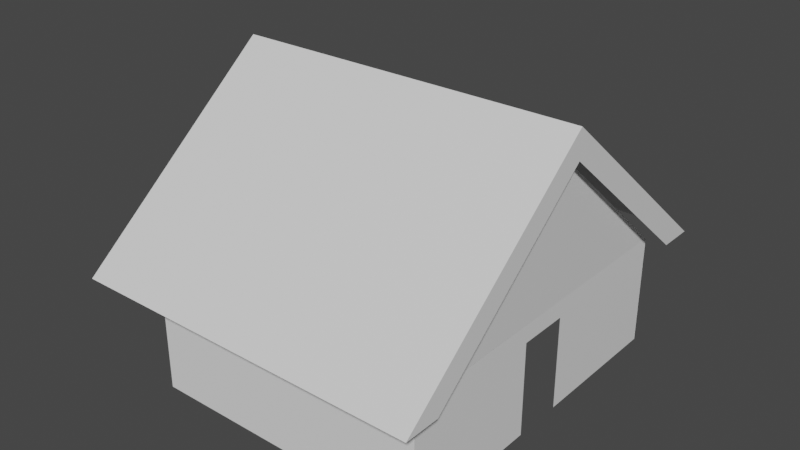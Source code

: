 # Source: Shed.blend  (saved by Blender 2.90.8; exported with 4.5.12 LTS)
import bpy
from mathutils import Matrix  # noqa: F401  (used for matrix-valued properties, if any)

bpy.ops.wm.read_factory_settings(use_empty=True)
scene = bpy.context.scene
scene.name = 'Scene'

# ---- collections
col_collection = bpy.data.collections.new('Collection'); scene.collection.children.link(col_collection)

# ---- materials (node trees are filled in below, after node groups)
mat_wood = bpy.data.materials.new('Wood')
mat_wood.use_transparent_shadow = False
mat_roof = bpy.data.materials.new('Roof')
mat_roof.use_transparent_shadow = False

# ---- material node trees
mat_wood.use_nodes = True; mat_wood.node_tree.nodes.clear()
_N = mat_wood.node_tree.nodes; _L = mat_wood.node_tree.links
n0 = _N.new('ShaderNodeBsdfPrincipled'); n0.name = 'Principled BSDF'; n0.location = (10, 300)
n0.distribution = 'GGX'
n0.subsurface_method = 'BURLEY'
n0.inputs[3].default_value = 1.45
n0.inputs[27].default_value = (0.0, 0.0, 0.0, 1.0)
n0.inputs[28].default_value = 1.0
n1 = _N.new('ShaderNodeOutputMaterial'); n1.name = 'Material Output'; n1.location = (300, 300)
_L.new(n0.outputs[0], n1.inputs[0])
n1.is_active_output = True
mat_roof.use_nodes = True; mat_roof.node_tree.nodes.clear()
_N = mat_roof.node_tree.nodes; _L = mat_roof.node_tree.links
n0 = _N.new('ShaderNodeBsdfPrincipled'); n0.name = 'Principled BSDF'; n0.location = (10, 300)
n0.distribution = 'GGX'
n0.subsurface_method = 'BURLEY'
n0.inputs[3].default_value = 1.45
n0.inputs[27].default_value = (0.0, 0.0, 0.0, 1.0)
n0.inputs[28].default_value = 1.0
n1 = _N.new('ShaderNodeOutputMaterial'); n1.name = 'Material Output'; n1.location = (300, 300)
_L.new(n0.outputs[0], n1.inputs[0])
n1.is_active_output = True

# ---- world
world_world = bpy.data.worlds.new('World'); scene.world = world_world
world_world.use_nodes = True; world_world.node_tree.nodes.clear()
_N = world_world.node_tree.nodes; _L = world_world.node_tree.links
n0 = _N.new('ShaderNodeOutputWorld'); n0.name = 'World Output'; n0.location = (300, 300)
n1 = _N.new('ShaderNodeBackground'); n1.name = 'Background'; n1.location = (10, 300)
n1.inputs[0].default_value = (0.05088, 0.05088, 0.05088, 1.0)
_L.new(n1.outputs[0], n0.inputs[0])
n0.is_active_output = True
world_world.color = (0.05088, 0.05088, 0.05088)
world_world.use_sun_shadow = False
world_world.sun_shadow_jitter_overblur = 0.0

# ---- meshes
me_plane = bpy.data.meshes.new('Plane')
me_plane.from_pydata([(-1.0, -1.0, 0.0), (2.133, -1.0, -8.556e-08), (-1.0, 1.0, 0.0), (2.133, 1.0, -8.556e-08)], [], [(0, 1, 3, 2)])
_uv = me_plane.uv_layers.new(name='UVMap')
_uv.uv.foreach_set('vector', [0.0, 0.0, 1.0, 0.0, 1.0, 1.0, 0.0, 1.0])
me_plane.materials.append(mat_wood)
me_plane.use_remesh_fix_poles = True
me_plane.use_remesh_preserve_attributes = False
me_plane.use_mirror_vertex_groups = False
me_plane.update()
me_plane_001 = bpy.data.meshes.new('Plane.001')
me_plane_001.from_pydata([(-1.0, -1.0, 0.0), (2.133, -1.0, -6.63e-15), (-1.0, 1.0, 0.0), (2.133, 1.0, -6.63e-15)], [], [(0, 1, 3, 2)])
_uv = me_plane_001.uv_layers.new(name='UVMap')
_uv.uv.foreach_set('vector', [0.0, 0.0, 1.0, 0.0, 1.0, 1.0, 0.0, 1.0])
me_plane_001.use_remesh_fix_poles = True
me_plane_001.use_remesh_preserve_attributes = False
me_plane_001.use_mirror_vertex_groups = False
me_plane_001.update()
me_plane_003 = bpy.data.meshes.new('Plane.003')
me_plane_003.from_pydata([(-1.0, -1.0, 0.0), (2.133, -1.0, 8.556e-08), (-1.0, 1.0, 0.0), (2.133, 1.0, 8.556e-08), (-1.0, 0.0, 0.0), (-0.5, -1.0, 0.0), (-0.5, 1.0, 0.0), (-0.5, 0.0, 0.0), (2.133, 0.15, 8.556e-08), (-1.0, 0.15, 0.0), (-0.5, 0.15, 0.0), (-1.0, -0.15, 0.0), (2.133, -0.15, 8.556e-08), (-0.5, -0.15, 0.0)], [], [(10, 8, 3, 6), (11, 13, 7, 4), (9, 10, 6, 2), (4, 7, 10, 9), (0, 5, 13, 11), (5, 1, 12, 13)])
_uv = me_plane_003.uv_layers.new(name='UVMap')
_uv.uv.foreach_set('vector', [0.25, 0.575, 1.0, 0.575, 1.0, 1.0, 0.25, 1.0, 0.0, 0.425, 0.25, 0.425, 0.25, 0.5, 0.0, 0.5, 0.0, 0.575, 0.25, 0.575, 0.25, 1.0, 0.0, 1.0, 0.0, 0.5, 0.25, 0.5, 0.25, 0.575, 0.0, 0.575, 0.0, 0.0, 0.25, 0.0, 0.25, 0.425, 0.0, 0.425, 0.25, 0.0, 1.0, 0.0, 1.0, 0.425, 0.25, 0.425])
me_plane_003.materials.append(mat_wood)
me_plane_003.use_remesh_fix_poles = True
me_plane_003.use_remesh_preserve_attributes = False
me_plane_003.use_mirror_vertex_groups = False
me_plane_003.update()
me_plane_002 = bpy.data.meshes.new('Plane.002')
me_plane_002.from_pydata([(-1.0, -1.0, 0.0), (2.133, -1.0, -6.29e-15), (-1.0, 1.0, 0.0), (2.133, 1.0, -6.29e-15)], [], [(0, 1, 3, 2)])
_uv = me_plane_002.uv_layers.new(name='UVMap')
_uv.uv.foreach_set('vector', [0.0, 0.0, 1.0, 0.0, 1.0, 1.0, 0.0, 1.0])
me_plane_002.materials.append(mat_wood)
me_plane_002.use_remesh_fix_poles = True
me_plane_002.use_remesh_preserve_attributes = False
me_plane_002.use_mirror_vertex_groups = False
me_plane_002.update()
me_plane_004 = bpy.data.meshes.new('Plane.004')
me_plane_004.from_pydata([(-1.0, -1.0, -4.0), (-1.0, 1.0, -4.0), (-5.0, -1.0, 0.0), (-1.0, 1.15, -4.0), (-5.0, 1.15, 0.0), (-1.0, 1.15, -4.84), (-5.8, 1.15, 0.0), (-1.0, -1.347, -4.84), (-5.8, -1.347, 0.0), (-1.0, 1.0, 4.0), (-1.0, -1.0, 4.0), (-5.0, -1.0, 0.0), (-1.0, 1.15, 4.0), (-1.0, 1.15, 4.84), (-5.8, 1.15, 0.0), (-1.0, -1.347, 4.84), (-5.0, 1.05, 0.0)], [(1, 0), (2, 0), (10, 9)], [(4, 3, 5, 6), (6, 5, 7, 8), (13, 14, 8, 15), (10, 0, 11), (13, 12, 4, 14), (16, 9, 1)])
_uv = me_plane_004.uv_layers.new(name='UVMap')
_uv.uv.foreach_set('vector', [0.0, 1.0, 0.0, 1.0, 0.0, 1.0, 0.0, 1.0, 0.0, 1.0, 0.0, 1.0, 0.0, 1.0, 0.0, 1.0, 0.0, 0.0, 0.0, 0.0, 0.0, 0.0, 0.0, 0.0, 0.0, 1.0, 0.0, 0.0, 0.0, 1.0, 0.0, 0.0, 0.0, 0.0, 0.0, 0.0, 0.0, 0.0, 0.0, 0.0, 0.0, 0.0, 0.0, 0.0])
me_plane_004.materials.append(mat_wood)
me_plane_004.materials.append(mat_roof)
me_plane_004.use_remesh_fix_poles = True
me_plane_004.use_remesh_preserve_attributes = False
me_plane_004.use_mirror_vertex_groups = False
me_plane_004.update()

# ---- objects
ob_plane = bpy.data.objects.new('Plane', me_plane)
ob_plane_001 = bpy.data.objects.new('Plane.001', me_plane_001)
ob_plane_003 = bpy.data.objects.new('Plane.003', me_plane_003)
ob_plane_002 = bpy.data.objects.new('Plane.002', me_plane_002)
ob_plane_004 = bpy.data.objects.new('Plane.004', me_plane_004)

# ---- transforms, parenting, visibility, modifiers, constraints
ob_plane.parent = ob_plane_004
ob_plane.matrix_parent_inverse = Matrix(((7.55e-08, 1.059e-22, -1.0, 1.0), (0.25, 2.981e-09, 1.887e-08, -1.5e-07), (1.192e-08, -1.0, 9.003e-16, 4.0), (-0.0, -0.0, -0.0, 1.0)))
ob_plane.location = (-4.0, 4.0, 1.0)
ob_plane.rotation_euler = (-0.0, 1.571, 0.0)
ob_plane.scale = (1.0, 4.0, 1.0)
ob_plane.lineart.crease_threshold = 0.0
ob_plane_001.parent = ob_plane_004
ob_plane_001.matrix_parent_inverse = Matrix(((7.55e-08, 1.059e-22, -1.0, 1.0), (0.25, 2.981e-09, 1.887e-08, -1.5e-07), (1.192e-08, -1.0, 9.003e-16, 4.0), (-0.0, -0.0, -0.0, 1.0)))
ob_plane_001.location = (0.0, 0.0, 1.0)
ob_plane_001.rotation_euler = (-1.571, 1.571, 0.0)
ob_plane_001.scale = (1.0, 4.0, 1.0)
ob_plane_001.lineart.crease_threshold = 0.0
ob_plane_003.parent = ob_plane_004
ob_plane_003.matrix_parent_inverse = Matrix(((7.55e-08, 1.059e-22, -1.0, 1.0), (0.25, 2.981e-09, 1.887e-08, -1.5e-07), (1.192e-08, -1.0, 9.003e-16, 4.0), (-0.0, -0.0, -0.0, 1.0)))
ob_plane_003.location = (4.0, 4.0, 1.0)
ob_plane_003.rotation_euler = (-3.142, 1.571, 0.0)
ob_plane_003.scale = (1.0, 4.0, 1.0)
ob_plane_003.lineart.crease_threshold = 0.0
ob_plane_002.parent = ob_plane_004
ob_plane_002.matrix_parent_inverse = Matrix(((7.55e-08, 1.059e-22, -1.0, 1.0), (0.25, 2.981e-09, 1.887e-08, -1.5e-07), (1.192e-08, -1.0, 9.003e-16, 4.0), (-0.0, -0.0, -0.0, 1.0)))
ob_plane_002.location = (4.768e-07, 8.0, 1.0)
ob_plane_002.rotation_euler = (1.571, 1.571, 0.0)
ob_plane_002.scale = (1.0, 4.0, 1.0)
ob_plane_002.lineart.crease_threshold = 0.0
ob_plane_004.location = (-0.09792, 0.0, 2.3)
ob_plane_004.rotation_euler = (-4.712, 1.571, 0.0)
ob_plane_004.scale = (1.5, 6.0, 1.8)
ob_plane_004.lineart.crease_threshold = 0.0

# ---- collection membership
col_collection.objects.link(ob_plane)
col_collection.objects.link(ob_plane_001)
col_collection.objects.link(ob_plane_003)
col_collection.objects.link(ob_plane_002)
col_collection.objects.link(ob_plane_004)

# ---- scene / render settings (as saved in the file)
scene.frame_start = 1; scene.frame_end = 250; scene.frame_set(1)
scene.render.engine = 'BLENDER_EEVEE_NEXT'
scene.cycles.use_denoising = False
scene.cycles.samples = 128
scene.cycles.sampling_pattern = 'TABULATED_SOBOL'
scene.cycles.use_adaptive_sampling = False
scene.cycles.use_light_tree = False
scene.view_settings.view_transform = 'Filmic'
bpy.context.view_layer.update()

# ---- added for rendering (the .blend has no active camera and no usable light): camera, sun
cam_auto = bpy.data.cameras.new('AutoCamera')
cam_auto.lens = 50.0
cam_auto.sensor_width = 36.0
cam_auto.clip_end = 1000.0
ob_auto_camera = bpy.data.objects.new('AutoCamera', cam_auto)
scene.collection.objects.link(ob_auto_camera)
ob_auto_camera.location = (23.2539, -28.731, 24.204)
ob_auto_camera.rotation_euler = (1.09748, -7.21219e-08, 0.694738)
scene.camera = ob_auto_camera
light_auto_sun = bpy.data.lights.new('AutoSun', 'SUN')
light_auto_sun.energy = 3.0
light_auto_sun.angle = 0.0523599
ob_auto_sun = bpy.data.objects.new('AutoSun', light_auto_sun)
scene.collection.objects.link(ob_auto_sun)
ob_auto_sun.rotation_euler = (0.872665, 0.174533, 0.523599)
bpy.context.view_layer.update()
